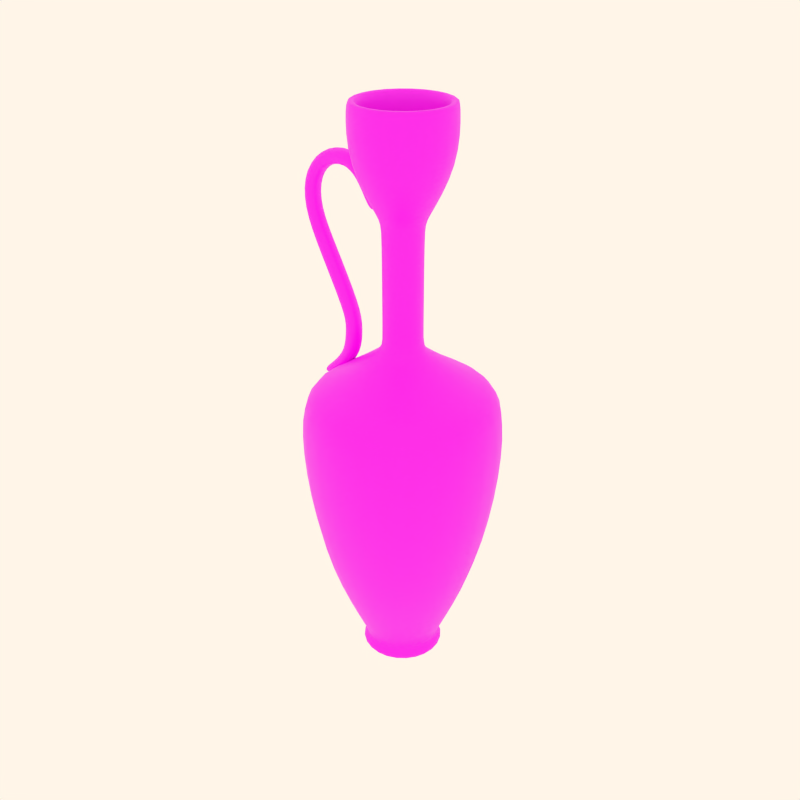 # Source: pottery5.blend  (saved by Blender 2.82.7; exported with 4.5.12 LTS)
import bpy
from mathutils import Matrix  # noqa: F401  (used for matrix-valued properties, if any)

bpy.ops.wm.read_factory_settings(use_empty=True)
scene = bpy.context.scene
scene.name = 'Scene'

# ---- collections
col_collection_1 = bpy.data.collections.new('Collection 1'); scene.collection.children.link(col_collection_1)
col_collection_2 = bpy.data.collections.new('Collection 2'); scene.collection.children.link(col_collection_2)
col_collection_3 = bpy.data.collections.new('Collection 3'); scene.collection.children.link(col_collection_3)
col_collection_4 = bpy.data.collections.new('Collection 4'); scene.collection.children.link(col_collection_4)

# ---- images (referenced by path relative to the original .blend; pixels are not part of the script)
import os
ASSET_DIR = os.environ.get("B2B_ASSET_DIR", "")  # directory of the original .blend (textures are referenced by path, not embedded)
HERE = os.path.dirname(os.path.abspath(__file__))  # packed textures are extracted next to this script under _unpacked/

def load_image(name, relpath, width, height, colorspace="sRGB"):
    """Load a texture the original file referenced (path relative to the .blend, or extracted next to this script)."""
    p = next((c for c in (os.path.join(HERE, relpath), os.path.join(ASSET_DIR, relpath)) if relpath and os.path.exists(c)), "")
    if p:
        img = bpy.data.images.load(p, check_existing=True)
        img.name = name
    else:  # same state as the original file: an image datablock whose file is absent (Cycles renders it pink)
        img = bpy.data.images.new(name, width, height)
        img.source = "FILE"
        img.filepath = "//" + (relpath or name)
    img.colorspace_settings.name = colorspace
    return img
img_02_png_003 = load_image('02.png.003', '02.png.003.png', 1024, 1024, 'sRGB')

# ---- materials (node trees are filled in below, after node groups)
mat_decorazione2 = bpy.data.materials.new('decorazione2')
mat_decorazione2.alpha_threshold = 0.0
mat_decorazione2.use_transparent_shadow = False
mat_decorazione2.diffuse_color = (0.8, 0.6371, 0.4994, 1.0)
mat_decorazione2.roughness = 0.5
mat_decorazione2.specular_intensity = 0.0
mat_decorazione2.line_color = (0.0, 0.0, 0.0, 1.0)

# ---- material node trees
mat_decorazione2.use_nodes = True; mat_decorazione2.node_tree.nodes.clear()
_N = mat_decorazione2.node_tree.nodes; _L = mat_decorazione2.node_tree.links
n0 = _N.new('ShaderNodeOutputMaterial'); n0.name = 'Material Output'; n0.location = (300, 300)
n1 = _N.new('ShaderNodeBsdfPrincipled'); n1.name = 'Principled BSDF'; n1.location = (10, 300)
n1.distribution = 'GGX'
n1.subsurface_method = 'BURLEY'
n1.inputs[3].default_value = 1.45
n1.inputs[27].default_value = (0.0, 0.0, 0.0, 1.0)
n1.inputs[28].default_value = 1.0
n2 = _N.new('ShaderNodeTexImage'); n2.name = 'Image Texture'; n2.location = (-330, 240)
n2.image = img_02_png_003
_L.new(n1.outputs[0], n0.inputs[0])
_L.new(n2.outputs[0], n1.inputs[0])
n0.is_active_output = True

# ---- world
world_world = bpy.data.worlds.new('World'); scene.world = world_world
world_world.color = (1.0, 0.9157, 0.8077)
world_world.use_sun_shadow = False
world_world.sun_shadow_jitter_overblur = 0.0
world_world.cycles.sampling_method = 'MANUAL'
world_world.cycles.sample_map_resolution = 256

# ---- meshes
me_cylinder_008 = bpy.data.meshes.new('Cylinder.008')
me_cylinder_008.from_pydata([(-1.113, -0.1964, 67.36), (-1.113, 0.1964, 67.36), (-0.7647, 0.1964, 68.47), (-0.7647, -0.1964, 68.47), (-0.9305, -0.1964, 65.22), (-0.9305, 0.1964, 65.22), (-0.5826, 0.1964, 66.34), (-0.5826, -0.1964, 66.34), (-0.6117, -0.1054, 64.64), (-0.6117, 0.1054, 64.64), (-0.7985, 0.1054, 64.04), (-0.7985, -0.1054, 64.04), (-1.233, -0.1964, 71.48), (-1.233, 0.1964, 71.48), (-1.366, 0.1964, 69.21), (-1.366, -0.1964, 69.21), (-1.918, -0.1964, 69.29), (-1.918, 0.1964, 69.29), (-2.021, 0.1964, 71.61), (-2.021, -0.1964, 71.61), (-2.656, -0.1964, 68.12), (-2.656, 0.1964, 68.12), (-2.341, 0.1964, 66.69), (-2.341, -0.1964, 66.69), (-2.357, -0.1964, 62.63), (-2.357, 0.1964, 62.63), (-2.749, 0.1964, 62.8), (-2.749, -0.1964, 62.8), (-2.292, -0.1964, 56.95), (-2.292, 0.1964, 56.95), (-1.947, 0.1964, 58.09), (-1.947, -0.1964, 58.09), (-1.26, -0.1964, 50.3), (-1.26, 0.1964, 50.3), (-1.605, 0.1964, 49.16), (-1.605, -0.1964, 49.16), (-1.573, -0.1964, 47.37), (-1.573, 0.1964, 47.37), (-1.182, 0.1964, 47.13), (-1.182, -0.1964, 47.13), (-1.243, -0.1964, 43.39), (-1.243, 0.1964, 43.39), (-1.634, 0.1964, 43.63), (-1.634, -0.1964, 43.63), (-2.022, -0.1964, 41.16), (-2.022, 0.1964, 41.16), (-1.631, 0.1964, 40.92), (-1.631, -0.1964, 40.92), (-1.983, -0.1964, 39.1), (-1.983, 0.1964, 39.1), (-2.373, 0.1964, 39.34), (-2.373, -0.1964, 39.34), (0.7071, 0.7071, -1.0), (0.9659, -0.2588, -1.0), (0.2588, -0.9659, -1.0), (-0.7071, -0.7071, -1.0), (-0.9659, 0.2588, -1.0), (-0.2588, 0.9659, -1.0), (0.7071, 0.7071, 1.0), (0.9659, -0.2588, 1.0), (0.2588, -0.9659, 1.0), (-0.7071, -0.7071, 1.0), (-0.9659, 0.2588, 1.0), (-0.2588, 0.9659, 1.0), (0.0, 0.0, -1.0), (1.129, -0.3024, 0.01), (0.8262, 0.8262, 0.01), (0.3024, -1.129, 0.01), (-0.8262, -0.8262, 0.01), (-1.129, 0.3024, 0.01), (-0.3024, 1.129, 0.01), (-0.2588, 0.9659, 1.544), (-0.9659, 0.2588, 1.544), (-0.7071, -0.7071, 1.544), (0.2588, -0.9659, 1.544), (0.9659, -0.2588, 1.544), (0.7071, 0.7071, 1.544), (1.495, 1.495, 13.52), (2.042, -0.5471, 13.52), (0.5471, -2.042, 13.52), (-1.495, -1.495, 13.52), (-2.042, 0.5471, 13.52), (-0.5471, 2.042, 13.52), (-0.6921, 2.583, 28.9), (-2.583, 0.6921, 28.9), (-1.891, -1.891, 28.9), (0.6921, -2.583, 28.9), (2.583, -0.6921, 28.9), (1.891, 1.891, 28.9), (1.891, 1.891, 39.92), (2.583, -0.6921, 39.92), (0.6921, -2.583, 39.92), (-1.891, -1.891, 39.92), (-2.583, 0.6921, 39.92), (-0.6921, 2.583, 39.92), (-0.5182, 1.934, 41.47), (-1.934, 0.5182, 41.47), (-1.416, -1.416, 41.47), (0.5182, -1.934, 41.47), (1.934, -0.5182, 41.47), (1.416, 1.416, 41.47), (0.3709, 0.3709, 46.42), (0.5067, -0.1358, 46.42), (0.1358, -0.5067, 46.42), (-0.3709, -0.3709, 46.42), (-0.5067, 0.1358, 46.42), (-0.1358, 0.5067, 46.42), (-0.1358, 0.5067, 47.18), (-0.5067, 0.1358, 47.18), (-0.3709, -0.3709, 47.18), (0.1358, -0.5067, 47.18), (0.5067, -0.1358, 47.18), (0.3709, 0.3709, 47.18), (0.3709, 0.3709, 63.33), (0.5067, -0.1358, 63.33), (0.1358, -0.5067, 63.33), (-0.3709, -0.3709, 63.33), (-0.5067, 0.1358, 63.33), (-0.1358, 0.5067, 63.33), (-0.1457, 0.5437, 63.93), (-0.5437, 0.1457, 63.93), (-0.398, -0.398, 63.93), (0.1457, -0.5437, 63.93), (0.5437, -0.1457, 63.93), (0.398, 0.398, 63.93), (0.9541, 0.9541, 71.11), (1.303, -0.3492, 71.11), (0.3492, -1.303, 71.11), (-0.9541, -0.9541, 71.11), (-1.303, 0.3492, 71.11), (-0.3492, 1.303, 71.11), (-0.3492, 1.303, 78.69), (-1.303, 0.3492, 78.69), (-0.9541, -0.9541, 78.69), (0.3492, -1.303, 78.69), (1.303, -0.3492, 78.69), (0.9541, 0.9541, 78.69), (0.8888, 0.8888, 78.69), (1.214, -0.3253, 78.69), (0.3253, -1.214, 78.69), (-0.8888, -0.8888, 78.69), (-1.214, 0.3253, 78.69), (-0.3253, 1.214, 78.69), (-0.2663, 0.9938, 78.69), (-0.9938, 0.2663, 78.69), (-0.7275, -0.7275, 78.69), (0.2663, -0.9938, 78.69), (0.9938, -0.2663, 78.69), (0.7275, 0.7275, 78.69), (0.7275, 0.7275, 71.51), (0.9938, -0.2663, 71.51), (0.2663, -0.9938, 71.51), (-0.7275, -0.7275, 71.51), (-0.9938, 0.2663, 71.51), (-0.2663, 0.9938, 71.51), (-0.08418, 0.3142, 64.0), (-0.3142, 0.08418, 64.0), (-0.23, -0.23, 64.0), (0.08418, -0.3142, 64.0), (0.3142, -0.08418, 64.0), (0.23, 0.23, 64.0), (0.23, 0.23, 49.49), (0.3142, -0.08418, 49.49), (0.08418, -0.3142, 49.49), (-0.23, -0.23, 49.49), (-0.3142, 0.08418, 49.49), (-0.08418, 0.3142, 49.49)], [], [(0, 4, 5, 1), (1, 5, 6, 2), (2, 6, 7, 3), (4, 0, 3, 7), (4, 7, 8, 11), (7, 6, 9, 8), (6, 5, 10, 9), (5, 4, 11, 10), (11, 8, 9, 10), (2, 3, 12, 13), (3, 0, 15, 12), (0, 1, 14, 15), (1, 2, 13, 14), (14, 13, 18, 17), (15, 14, 17, 16), (12, 15, 16, 19), (13, 12, 19, 18), (18, 19, 20, 21), (19, 16, 23, 20), (16, 17, 22, 23), (17, 18, 21, 22), (22, 21, 26, 25), (23, 22, 25, 24), (20, 23, 24, 27), (21, 20, 27, 26), (26, 27, 28, 29), (27, 24, 31, 28), (24, 25, 30, 31), (25, 26, 29, 30), (30, 29, 34, 33), (31, 30, 33, 32), (28, 31, 32, 35), (29, 28, 35, 34), (34, 35, 36, 37), (35, 32, 39, 36), (32, 33, 38, 39), (33, 34, 37, 38), (38, 37, 42, 41), (39, 38, 41, 40), (36, 39, 40, 43), (37, 36, 43, 42), (42, 43, 44, 45), (43, 40, 47, 44), (40, 41, 46, 47), (41, 42, 45, 46), (46, 45, 50, 49), (47, 46, 49, 48), (44, 47, 48, 51), (45, 44, 51, 50), (48, 49, 50, 51), (64, 52, 53), (64, 53, 54), (64, 54, 55), (64, 55, 56), (64, 56, 57), (57, 52, 64), (52, 66, 65, 53), (66, 58, 59, 65), (53, 65, 67, 54), (65, 59, 60, 67), (54, 67, 68, 55), (67, 60, 61, 68), (55, 68, 69, 56), (68, 61, 62, 69), (56, 69, 70, 57), (69, 62, 63, 70), (58, 66, 70, 63), (66, 52, 57, 70), (58, 63, 71, 76), (63, 62, 72, 71), (62, 61, 73, 72), (61, 60, 74, 73), (60, 59, 75, 74), (59, 58, 76, 75), (75, 76, 77, 78), (74, 75, 78, 79), (73, 74, 79, 80), (72, 73, 80, 81), (71, 72, 81, 82), (76, 71, 82, 77), (77, 82, 83, 88), (82, 81, 84, 83), (81, 80, 85, 84), (80, 79, 86, 85), (79, 78, 87, 86), (78, 77, 88, 87), (87, 88, 89, 90), (86, 87, 90, 91), (85, 86, 91, 92), (84, 85, 92, 93), (83, 84, 93, 94), (88, 83, 94, 89), (89, 94, 95, 100), (94, 93, 96, 95), (93, 92, 97, 96), (92, 91, 98, 97), (91, 90, 99, 98), (90, 89, 100, 99), (99, 100, 101, 102), (98, 99, 102, 103), (97, 98, 103, 104), (96, 97, 104, 105), (95, 96, 105, 106), (100, 95, 106, 101), (101, 106, 107, 112), (106, 105, 108, 107), (105, 104, 109, 108), (104, 103, 110, 109), (103, 102, 111, 110), (102, 101, 112, 111), (111, 112, 113, 114), (110, 111, 114, 115), (109, 110, 115, 116), (108, 109, 116, 117), (107, 108, 117, 118), (112, 107, 118, 113), (113, 118, 119, 124), (118, 117, 120, 119), (117, 116, 121, 120), (116, 115, 122, 121), (115, 114, 123, 122), (114, 113, 124, 123), (123, 124, 125, 126), (122, 123, 126, 127), (121, 122, 127, 128), (120, 121, 128, 129), (119, 120, 129, 130), (124, 119, 130, 125), (125, 130, 131, 136), (130, 129, 132, 131), (129, 128, 133, 132), (128, 127, 134, 133), (127, 126, 135, 134), (126, 125, 136, 135), (135, 136, 137, 138), (134, 135, 138, 139), (133, 134, 139, 140), (132, 133, 140, 141), (131, 132, 141, 142), (136, 131, 142, 137), (137, 142, 143, 148), (142, 141, 144, 143), (141, 140, 145, 144), (140, 139, 146, 145), (139, 138, 147, 146), (138, 137, 148, 147), (147, 148, 149, 150), (146, 147, 150, 151), (145, 146, 151, 152), (144, 145, 152, 153), (143, 144, 153, 154), (148, 143, 154, 149), (149, 154, 155, 160), (154, 153, 156, 155), (153, 152, 157, 156), (152, 151, 158, 157), (151, 150, 159, 158), (150, 149, 160, 159), (159, 160, 161, 162), (158, 159, 162, 163), (157, 158, 163, 164), (156, 157, 164, 165), (155, 156, 165, 166), (160, 155, 166, 161)])
me_cylinder_008.polygons.foreach_set('use_smooth', [True] * 164)
_uv = me_cylinder_008.uv_layers.new(name='UVTex')
_uv.uv.foreach_set('vector', [0.673, 0.9172, 0.673, 0.9355, 0.6589, 0.9358, 0.659, 0.9173, 0.7157, 0.9171, 0.7156, 0.9353, 0.702, 0.9354, 0.7019, 0.9172, 0.7019, 0.9172, 0.702, 0.9354, 0.6872, 0.9356, 0.6873, 0.917, 0.673, 0.9355, 0.673, 0.9172, 0.6873, 0.917, 0.6872, 0.9356, 0.673, 0.9355, 0.6872, 0.9356, 0.6873, 0.9603, 0.673, 0.9604, 0.6872, 0.9356, 0.702, 0.9354, 0.7019, 0.9604, 0.6873, 0.9603, 0.702, 0.9354, 0.7156, 0.9353, 0.7159, 0.9605, 0.7019, 0.9604, 0.6589, 0.9358, 0.673, 0.9355, 0.673, 0.9604, 0.659, 0.9607, 0.673, 0.9604, 0.6731, 0.9849, 0.659, 0.9852, 0.659, 0.9607, 0.7019, 0.9172, 0.6873, 0.917, 0.6873, 0.8923, 0.7016, 0.8918, 0.6873, 0.917, 0.673, 0.9172, 0.6733, 0.8921, 0.6873, 0.8923, 0.673, 0.9172, 0.659, 0.9173, 0.659, 0.8919, 0.6733, 0.8921, 0.7157, 0.9171, 0.7019, 0.9172, 0.7016, 0.8918, 0.7157, 0.8918, 0.7157, 0.8918, 0.7016, 0.8918, 0.7016, 0.8668, 0.7157, 0.8672, 0.6733, 0.8921, 0.659, 0.8919, 0.6589, 0.8665, 0.6735, 0.8665, 0.6873, 0.8923, 0.6733, 0.8921, 0.6735, 0.8665, 0.6872, 0.8668, 0.7016, 0.8918, 0.6873, 0.8923, 0.6872, 0.8668, 0.7016, 0.8668, 0.7016, 0.8668, 0.6872, 0.8668, 0.6873, 0.8417, 0.7016, 0.8418, 0.6872, 0.8668, 0.6735, 0.8665, 0.6734, 0.8419, 0.6873, 0.8417, 0.6735, 0.8665, 0.6589, 0.8665, 0.659, 0.8418, 0.6734, 0.8419, 0.7157, 0.8672, 0.7016, 0.8668, 0.7016, 0.8418, 0.7157, 0.8418, 0.7157, 0.8418, 0.7016, 0.8418, 0.7017, 0.8176, 0.7155, 0.8175, 0.6734, 0.8419, 0.659, 0.8418, 0.6589, 0.817, 0.6732, 0.8168, 0.6873, 0.8417, 0.6734, 0.8419, 0.6732, 0.8168, 0.6876, 0.8174, 0.7016, 0.8418, 0.6873, 0.8417, 0.6876, 0.8174, 0.7017, 0.8176, 0.7017, 0.8176, 0.6876, 0.8174, 0.6878, 0.7919, 0.7019, 0.792, 0.6876, 0.8174, 0.6732, 0.8168, 0.6731, 0.792, 0.6878, 0.7919, 0.6732, 0.8168, 0.6589, 0.817, 0.659, 0.792, 0.6731, 0.792, 0.7155, 0.8175, 0.7017, 0.8176, 0.7019, 0.792, 0.7156, 0.7918, 0.7156, 0.7918, 0.7019, 0.792, 0.7017, 0.7667, 0.7154, 0.7667, 0.6731, 0.792, 0.659, 0.792, 0.6591, 0.7668, 0.6731, 0.7669, 0.6878, 0.7919, 0.6731, 0.792, 0.6731, 0.7669, 0.6877, 0.7666, 0.7019, 0.792, 0.6878, 0.7919, 0.6877, 0.7666, 0.7017, 0.7667, 0.7017, 0.7667, 0.6877, 0.7666, 0.6877, 0.7421, 0.7017, 0.7422, 0.6877, 0.7666, 0.6731, 0.7669, 0.6733, 0.742, 0.6877, 0.7421, 0.6731, 0.7669, 0.6591, 0.7668, 0.6591, 0.742, 0.6733, 0.742, 0.7154, 0.7667, 0.7017, 0.7667, 0.7017, 0.7422, 0.7154, 0.7424, 0.7154, 0.7424, 0.7017, 0.7422, 0.7016, 0.7172, 0.7156, 0.7174, 0.6733, 0.742, 0.6591, 0.742, 0.6593, 0.7171, 0.6731, 0.7171, 0.6877, 0.7421, 0.6733, 0.742, 0.6731, 0.7171, 0.6877, 0.7171, 0.7017, 0.7422, 0.6877, 0.7421, 0.6877, 0.7171, 0.7016, 0.7172, 0.7016, 0.7172, 0.6877, 0.7171, 0.6876, 0.6924, 0.7016, 0.6924, 0.6877, 0.7171, 0.6731, 0.7171, 0.6732, 0.6925, 0.6876, 0.6924, 0.6731, 0.7171, 0.6593, 0.7171, 0.6592, 0.6923, 0.6732, 0.6925, 0.7156, 0.7174, 0.7016, 0.7172, 0.7016, 0.6924, 0.7156, 0.6926, 0.7156, 0.6926, 0.7016, 0.6924, 0.7017, 0.6671, 0.7156, 0.6668, 0.6732, 0.6925, 0.6592, 0.6923, 0.6592, 0.6672, 0.6731, 0.6671, 0.6876, 0.6924, 0.6732, 0.6925, 0.6731, 0.6671, 0.6877, 0.6672, 0.7016, 0.6924, 0.6876, 0.6924, 0.6877, 0.6672, 0.7017, 0.6671, 0.6731, 0.6671, 0.6592, 0.6672, 0.6592, 0.6597, 0.6732, 0.66, 0.642, 0.5782, 0.6902, 0.6061, 0.642, 0.634, 0.642, 0.5782, 0.642, 0.634, 0.5937, 0.6061, 0.642, 0.5782, 0.5937, 0.6061, 0.5937, 0.5504, 0.642, 0.5782, 0.5937, 0.5504, 0.642, 0.5225, 0.642, 0.5782, 0.642, 0.5225, 0.6902, 0.5504, 0.6902, 0.5504, 0.6902, 0.6061, 0.642, 0.5782, 0.334, 0.01897, 0.3327, 0.0299, 0.2537, 0.02997, 0.2528, 0.01897, 0.3327, 0.0299, 0.3342, 0.04057, 0.2531, 0.04047, 0.2537, 0.02997, 0.2528, 0.01897, 0.2537, 0.02997, 0.1743, 0.02991, 0.1743, 0.01879, 0.2537, 0.02997, 0.2531, 0.04047, 0.1741, 0.0405, 0.1743, 0.02991, 0.1743, 0.01879, 0.1743, 0.02991, 0.09709, 0.02997, 0.09751, 0.01898, 0.1743, 0.02991, 0.1741, 0.0405, 0.09771, 0.04068, 0.09709, 0.02997, 0.09751, 0.01898, 0.09709, 0.02997, 0.02019, 0.02991, 0.01994, 0.01898, 0.09709, 0.02997, 0.09771, 0.04068, 0.01967, 0.04071, 0.02019, 0.02991, 0.4886, 0.01898, 0.4878, 0.02989, 0.4115, 0.02984, 0.4104, 0.01904, 0.4878, 0.02989, 0.489, 0.04062, 0.4103, 0.04062, 0.4115, 0.02984, 0.3342, 0.04057, 0.3327, 0.0299, 0.4115, 0.02984, 0.4103, 0.04062, 0.3327, 0.0299, 0.334, 0.01897, 0.4104, 0.01904, 0.4115, 0.02984, 0.3342, 0.04057, 0.4103, 0.04062, 0.4112, 0.05156, 0.333, 0.05153, 0.4103, 0.04062, 0.489, 0.04062, 0.4889, 0.05149, 0.4112, 0.05156, 0.01967, 0.04071, 0.09771, 0.04068, 0.09623, 0.05157, 0.02042, 0.05158, 0.09771, 0.04068, 0.1741, 0.0405, 0.1749, 0.0517, 0.09623, 0.05157, 0.1741, 0.0405, 0.2531, 0.04047, 0.253, 0.05168, 0.1749, 0.0517, 0.2531, 0.04047, 0.3342, 0.04057, 0.333, 0.05153, 0.253, 0.05168, 0.253, 0.05168, 0.333, 0.05153, 0.3307, 0.1273, 0.2526, 0.1272, 0.1749, 0.0517, 0.253, 0.05168, 0.2526, 0.1272, 0.1758, 0.1272, 0.09623, 0.05157, 0.1749, 0.0517, 0.1758, 0.1272, 0.09726, 0.1272, 0.02042, 0.05158, 0.09623, 0.05157, 0.09726, 0.1272, 0.01999, 0.1272, 0.4112, 0.05156, 0.4889, 0.05149, 0.4915, 0.1274, 0.4076, 0.1274, 0.333, 0.05153, 0.4112, 0.05156, 0.4076, 0.1274, 0.3307, 0.1273, 0.3307, 0.1273, 0.4076, 0.1274, 0.4078, 0.2314, 0.3303, 0.2312, 0.4076, 0.1274, 0.4915, 0.1274, 0.4884, 0.2312, 0.4078, 0.2314, 0.01999, 0.1272, 0.09726, 0.1272, 0.09673, 0.2313, 0.01856, 0.2313, 0.09726, 0.1272, 0.1758, 0.1272, 0.1757, 0.2313, 0.09673, 0.2313, 0.1758, 0.1272, 0.2526, 0.1272, 0.2543, 0.2313, 0.1757, 0.2313, 0.2526, 0.1272, 0.3307, 0.1273, 0.3303, 0.2312, 0.2543, 0.2313, 0.2543, 0.2313, 0.3303, 0.2312, 0.3305, 0.3059, 0.2536, 0.306, 0.1757, 0.2313, 0.2543, 0.2313, 0.2536, 0.306, 0.1742, 0.3063, 0.09673, 0.2313, 0.1757, 0.2313, 0.1742, 0.3063, 0.09573, 0.3062, 0.01856, 0.2313, 0.09673, 0.2313, 0.09573, 0.3062, 0.01856, 0.3061, 0.4078, 0.2314, 0.4884, 0.2312, 0.4893, 0.3059, 0.409, 0.3058, 0.3303, 0.2312, 0.4078, 0.2314, 0.409, 0.3058, 0.3305, 0.3059, 0.3305, 0.3059, 0.409, 0.3058, 0.4088, 0.3176, 0.3307, 0.3177, 0.409, 0.3058, 0.4893, 0.3059, 0.4894, 0.3176, 0.4088, 0.3176, 0.01856, 0.3061, 0.09573, 0.3062, 0.0962, 0.3174, 0.01886, 0.3178, 0.09573, 0.3062, 0.1742, 0.3063, 0.1749, 0.3176, 0.0962, 0.3174, 0.1742, 0.3063, 0.2536, 0.306, 0.2538, 0.3177, 0.1749, 0.3176, 0.2536, 0.306, 0.3305, 0.3059, 0.3307, 0.3177, 0.2538, 0.3177, 0.2538, 0.3177, 0.3307, 0.3177, 0.3304, 0.3536, 0.2532, 0.3535, 0.1749, 0.3176, 0.2538, 0.3177, 0.2532, 0.3535, 0.1733, 0.3537, 0.0962, 0.3174, 0.1749, 0.3176, 0.1733, 0.3537, 0.09627, 0.3539, 0.01886, 0.3178, 0.0962, 0.3174, 0.09627, 0.3539, 0.01924, 0.3538, 0.4088, 0.3176, 0.4894, 0.3176, 0.4881, 0.3535, 0.4098, 0.3534, 0.3307, 0.3177, 0.4088, 0.3176, 0.4098, 0.3534, 0.3304, 0.3536, 0.3304, 0.3536, 0.4098, 0.3534, 0.4105, 0.361, 0.3311, 0.361, 0.4098, 0.3534, 0.4881, 0.3535, 0.489, 0.361, 0.4105, 0.361, 0.01924, 0.3538, 0.09627, 0.3539, 0.09482, 0.3609, 0.01865, 0.3609, 0.09627, 0.3539, 0.1733, 0.3537, 0.1721, 0.361, 0.09482, 0.3609, 0.1733, 0.3537, 0.2532, 0.3535, 0.2529, 0.361, 0.1721, 0.361, 0.2532, 0.3535, 0.3304, 0.3536, 0.3311, 0.361, 0.2529, 0.361, 0.2529, 0.361, 0.3311, 0.361, 0.3295, 0.4004, 0.2539, 0.4004, 0.1721, 0.361, 0.2529, 0.361, 0.2539, 0.4004, 0.1731, 0.4003, 0.09482, 0.3609, 0.1721, 0.361, 0.1731, 0.4003, 0.09308, 0.4005, 0.01865, 0.3609, 0.09482, 0.3609, 0.09308, 0.4005, 0.01863, 0.4004, 0.4105, 0.361, 0.489, 0.361, 0.4887, 0.4008, 0.4104, 0.4005, 0.3311, 0.361, 0.4105, 0.361, 0.4104, 0.4005, 0.3295, 0.4004, 0.3295, 0.4004, 0.4104, 0.4005, 0.4084, 0.4065, 0.3289, 0.4065, 0.4104, 0.4005, 0.4887, 0.4008, 0.4884, 0.4066, 0.4084, 0.4065, 0.01863, 0.4004, 0.09308, 0.4005, 0.09337, 0.4065, 0.01846, 0.4066, 0.09308, 0.4005, 0.1731, 0.4003, 0.1727, 0.4065, 0.09337, 0.4065, 0.1731, 0.4003, 0.2539, 0.4004, 0.2507, 0.4065, 0.1727, 0.4065, 0.2539, 0.4004, 0.3295, 0.4004, 0.3289, 0.4065, 0.2507, 0.4065, 0.2507, 0.4065, 0.3289, 0.4065, 0.3283, 0.4462, 0.2468, 0.4463, 0.1727, 0.4065, 0.2507, 0.4065, 0.2468, 0.4463, 0.1722, 0.4462, 0.09337, 0.4065, 0.1727, 0.4065, 0.1722, 0.4462, 0.09422, 0.4461, 0.01846, 0.4066, 0.09337, 0.4065, 0.09422, 0.4461, 0.01948, 0.4462, 0.4084, 0.4065, 0.4884, 0.4066, 0.4887, 0.4464, 0.4105, 0.4462, 0.3289, 0.4065, 0.4084, 0.4065, 0.4105, 0.4462, 0.3283, 0.4462, 0.3283, 0.4462, 0.4105, 0.4462, 0.4102, 0.4855, 0.3283, 0.4858, 0.4105, 0.4462, 0.4887, 0.4464, 0.488, 0.4856, 0.4102, 0.4855, 0.01948, 0.4462, 0.09422, 0.4461, 0.09352, 0.4858, 0.01934, 0.4857, 0.09422, 0.4461, 0.1722, 0.4462, 0.1755, 0.4858, 0.09352, 0.4858, 0.1722, 0.4462, 0.2468, 0.4463, 0.2468, 0.4857, 0.1755, 0.4858, 0.2468, 0.4463, 0.3283, 0.4462, 0.3283, 0.4858, 0.2468, 0.4857, 0.2468, 0.4857, 0.3283, 0.4858, 0.3266, 0.4866, 0.2461, 0.4865, 0.1755, 0.4858, 0.2468, 0.4857, 0.2461, 0.4865, 0.1761, 0.4864, 0.09352, 0.4858, 0.1755, 0.4858, 0.1761, 0.4864, 0.09356, 0.4867, 0.01934, 0.4857, 0.09352, 0.4858, 0.09356, 0.4867, 0.01926, 0.4865, 0.4102, 0.4855, 0.488, 0.4856, 0.4881, 0.4866, 0.4101, 0.4866, 0.3283, 0.4858, 0.4102, 0.4855, 0.4101, 0.4866, 0.3266, 0.4866, 0.3266, 0.4866, 0.4101, 0.4866, 0.4099, 0.4873, 0.3244, 0.4874, 0.4101, 0.4866, 0.4881, 0.4866, 0.4881, 0.4874, 0.4099, 0.4873, 0.01926, 0.4865, 0.09356, 0.4867, 0.09343, 0.4876, 0.01915, 0.4877, 0.09356, 0.4867, 0.1761, 0.4864, 0.177, 0.4873, 0.09343, 0.4876, 0.1761, 0.4864, 0.2461, 0.4865, 0.2456, 0.4874, 0.177, 0.4873, 0.2461, 0.4865, 0.3266, 0.4866, 0.3244, 0.4874, 0.2456, 0.4874, 0.6084, 0.9845, 0.596, 0.9844, 0.5967, 0.8826, 0.6089, 0.883, 0.621, 0.9846, 0.6084, 0.9845, 0.6089, 0.883, 0.6211, 0.8827, 0.6333, 0.9846, 0.621, 0.9846, 0.6211, 0.8827, 0.6334, 0.8825, 0.6457, 0.9846, 0.6333, 0.9846, 0.6334, 0.8825, 0.6457, 0.8822, 0.5837, 0.9843, 0.5713, 0.9842, 0.5721, 0.8818, 0.5844, 0.8822, 0.596, 0.9844, 0.5837, 0.9843, 0.5844, 0.8822, 0.5967, 0.8826, 0.5967, 0.8826, 0.5844, 0.8822, 0.5849, 0.7725, 0.5971, 0.7726, 0.5844, 0.8822, 0.5721, 0.8818, 0.5728, 0.7724, 0.5849, 0.7725, 0.6457, 0.8822, 0.6334, 0.8825, 0.6337, 0.7728, 0.6458, 0.7727, 0.6334, 0.8825, 0.6211, 0.8827, 0.6215, 0.7728, 0.6337, 0.7728, 0.6211, 0.8827, 0.6089, 0.883, 0.6093, 0.7727, 0.6215, 0.7728, 0.6089, 0.883, 0.5967, 0.8826, 0.5971, 0.7726, 0.6093, 0.7727, 0.6093, 0.7727, 0.5971, 0.7726, 0.5929, 0.6621, 0.6048, 0.6622, 0.6215, 0.7728, 0.6093, 0.7727, 0.6048, 0.6622, 0.6166, 0.6623, 0.6337, 0.7728, 0.6215, 0.7728, 0.6166, 0.6623, 0.6284, 0.6623, 0.6458, 0.7727, 0.6337, 0.7728, 0.6284, 0.6623, 0.6403, 0.6622, 0.5849, 0.7725, 0.5728, 0.7724, 0.5689, 0.6617, 0.5811, 0.6619, 0.5971, 0.7726, 0.5849, 0.7725, 0.5811, 0.6619, 0.5929, 0.6621])
me_cylinder_008.materials.append(mat_decorazione2)
me_cylinder_008.use_remesh_preserve_volume = False
me_cylinder_008.use_remesh_preserve_attributes = False
me_cylinder_008.use_mirror_vertex_groups = False
me_cylinder_008.update()

# ---- objects
ob_lekythoi_b = bpy.data.objects.new('lekythoi_B', me_cylinder_008)

# ---- transforms, parenting, visibility, modifiers, constraints
ob_lekythoi_b.location = (0.0, 0.0, 0.0)
ob_lekythoi_b.scale = (0.1243, 0.1243, 0.02028)
ob_lekythoi_b.lock_rotations_4d = False
ob_lekythoi_b.empty_display_type = 'ARROWS'
ob_lekythoi_b.lineart.crease_threshold = 0.0
_m = ob_lekythoi_b.modifiers.new('Subsurf', 'SUBSURF')
_m.uv_smooth = 'PRESERVE_CORNERS'
_m.quality = 2
_m.show_only_control_edges = False

# ---- collection membership
col_collection_2.objects.link(ob_lekythoi_b)

# ---- scene / render settings (as saved in the file)
scene.frame_start = 76; scene.frame_end = 200; scene.frame_set(0)
scene.render.engine = 'BLENDER_EEVEE_NEXT'
scene.render.image_settings.color_mode = 'RGB'
scene.render.image_settings.quality = 100
scene.render.image_settings.compression = 100
scene.render.image_settings.exr_codec = 'RLE'
scene.render.resolution_x = 1080
scene.render.dither_intensity = 0.0
scene.render.use_bake_selected_to_active = True
scene.render.bake_margin = 2
scene.render.bake_bias = 0.0
scene.cycles.use_denoising = False
scene.cycles.samples = 10
scene.cycles.sampling_pattern = 'TABULATED_SOBOL'
scene.cycles.light_sampling_threshold = 0.0
scene.cycles.use_adaptive_sampling = False
scene.cycles.use_light_tree = False
scene.cycles.blur_glossy = 0.0
scene.cycles.volume_bounces = 1
scene.cycles.pixel_filter_type = 'GAUSSIAN'
scene.cycles.sample_clamp_indirect = 0.0
scene.view_settings.view_transform = 'Standard'
bpy.context.view_layer.update()

# ---- added for rendering (the .blend has no active camera): camera
cam_auto = bpy.data.cameras.new('AutoCamera')
cam_auto.lens = 50.0
cam_auto.sensor_width = 36.0
cam_auto.clip_end = 1000.0
ob_auto_camera = bpy.data.objects.new('AutoCamera', cam_auto)
scene.collection.objects.link(ob_auto_camera)
ob_auto_camera.location = (1.71159, -2.06629, 2.16539)
ob_auto_camera.rotation_euler = (1.09748, -7.21219e-08, 0.694738)
scene.camera = ob_auto_camera
bpy.context.view_layer.update()
